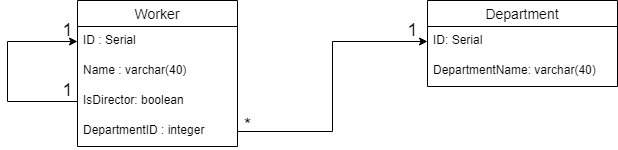

The diagram above was exported from draw.io. Its source (the exported page's mxGraphModel, read from the mxfile embedded in the PNG):
<mxGraphModel dx="868" dy="450" grid="1" gridSize="10" guides="1" tooltips="1" connect="1" arrows="1" fold="1" page="1" pageScale="1" pageWidth="827" pageHeight="1169" math="0" shadow="0">
  <root>
    <mxCell id="0" />
    <mxCell id="1" parent="0" />
    <mxCell id="YNXoCQyFR52ghThpL0cw-1" value="Worker" style="swimlane;fontStyle=0;childLayout=stackLayout;horizontal=1;startSize=26;horizontalStack=0;resizeParent=1;resizeParentMax=0;resizeLast=0;collapsible=1;marginBottom=0;align=center;fontSize=14;" vertex="1" parent="1">
      <mxGeometry x="170" y="70" width="160" height="146" as="geometry" />
    </mxCell>
    <mxCell id="YNXoCQyFR52ghThpL0cw-2" value="ID : Serial" style="text;strokeColor=none;fillColor=none;spacingLeft=4;spacingRight=4;overflow=hidden;rotatable=0;points=[[0,0.5],[1,0.5]];portConstraint=eastwest;fontSize=12;" vertex="1" parent="YNXoCQyFR52ghThpL0cw-1">
      <mxGeometry y="26" width="160" height="30" as="geometry" />
    </mxCell>
    <mxCell id="YNXoCQyFR52ghThpL0cw-3" value="Name : varchar(40)" style="text;strokeColor=none;fillColor=none;spacingLeft=4;spacingRight=4;overflow=hidden;rotatable=0;points=[[0,0.5],[1,0.5]];portConstraint=eastwest;fontSize=12;" vertex="1" parent="YNXoCQyFR52ghThpL0cw-1">
      <mxGeometry y="56" width="160" height="30" as="geometry" />
    </mxCell>
    <mxCell id="YNXoCQyFR52ghThpL0cw-25" style="edgeStyle=orthogonalEdgeStyle;rounded=0;orthogonalLoop=1;jettySize=auto;html=1;exitX=0;exitY=0.5;exitDx=0;exitDy=0;entryX=0;entryY=0.5;entryDx=0;entryDy=0;fontSize=18;" edge="1" parent="YNXoCQyFR52ghThpL0cw-1" source="YNXoCQyFR52ghThpL0cw-10" target="YNXoCQyFR52ghThpL0cw-2">
      <mxGeometry relative="1" as="geometry">
        <Array as="points">
          <mxPoint x="-70" y="101" />
          <mxPoint x="-70" y="41" />
        </Array>
      </mxGeometry>
    </mxCell>
    <mxCell id="YNXoCQyFR52ghThpL0cw-10" value="IsDirector: boolean" style="text;strokeColor=none;fillColor=none;spacingLeft=4;spacingRight=4;overflow=hidden;rotatable=0;points=[[0,0.5],[1,0.5]];portConstraint=eastwest;fontSize=12;" vertex="1" parent="YNXoCQyFR52ghThpL0cw-1">
      <mxGeometry y="86" width="160" height="30" as="geometry" />
    </mxCell>
    <mxCell id="YNXoCQyFR52ghThpL0cw-5" value="DepartmentID : integer" style="text;strokeColor=none;fillColor=none;spacingLeft=4;spacingRight=4;overflow=hidden;rotatable=0;points=[[0,0.5],[1,0.5]];portConstraint=eastwest;fontSize=12;" vertex="1" parent="YNXoCQyFR52ghThpL0cw-1">
      <mxGeometry y="116" width="160" height="30" as="geometry" />
    </mxCell>
    <mxCell id="YNXoCQyFR52ghThpL0cw-6" value="Department" style="swimlane;fontStyle=0;childLayout=stackLayout;horizontal=1;startSize=26;horizontalStack=0;resizeParent=1;resizeParentMax=0;resizeLast=0;collapsible=1;marginBottom=0;align=center;fontSize=14;" vertex="1" parent="1">
      <mxGeometry x="520" y="70" width="190" height="86" as="geometry" />
    </mxCell>
    <mxCell id="YNXoCQyFR52ghThpL0cw-7" value="ID: Serial" style="text;strokeColor=none;fillColor=none;spacingLeft=4;spacingRight=4;overflow=hidden;rotatable=0;points=[[0,0.5],[1,0.5]];portConstraint=eastwest;fontSize=12;" vertex="1" parent="YNXoCQyFR52ghThpL0cw-6">
      <mxGeometry y="26" width="190" height="30" as="geometry" />
    </mxCell>
    <mxCell id="YNXoCQyFR52ghThpL0cw-8" value="DepartmentName: varchar(40)" style="text;strokeColor=none;fillColor=none;spacingLeft=4;spacingRight=4;overflow=hidden;rotatable=0;points=[[0,0.5],[1,0.5]];portConstraint=eastwest;fontSize=12;" vertex="1" parent="YNXoCQyFR52ghThpL0cw-6">
      <mxGeometry y="56" width="190" height="30" as="geometry" />
    </mxCell>
    <mxCell id="YNXoCQyFR52ghThpL0cw-12" style="edgeStyle=orthogonalEdgeStyle;rounded=0;orthogonalLoop=1;jettySize=auto;html=1;exitX=1;exitY=0.5;exitDx=0;exitDy=0;" edge="1" parent="1" source="YNXoCQyFR52ghThpL0cw-5" target="YNXoCQyFR52ghThpL0cw-7">
      <mxGeometry relative="1" as="geometry" />
    </mxCell>
    <mxCell id="YNXoCQyFR52ghThpL0cw-20" value="&lt;font style=&quot;font-size: 18px&quot;&gt;1&lt;/font&gt;" style="text;html=1;align=center;verticalAlign=middle;resizable=0;points=[];autosize=1;strokeColor=none;fillColor=none;" vertex="1" parent="1">
      <mxGeometry x="490" y="90" width="30" height="20" as="geometry" />
    </mxCell>
    <mxCell id="YNXoCQyFR52ghThpL0cw-24" value="*" style="text;html=1;align=center;verticalAlign=middle;resizable=0;points=[];autosize=1;strokeColor=none;fillColor=none;fontSize=18;" vertex="1" parent="1">
      <mxGeometry x="330" y="180" width="20" height="30" as="geometry" />
    </mxCell>
    <mxCell id="YNXoCQyFR52ghThpL0cw-26" value="1" style="text;html=1;align=center;verticalAlign=middle;resizable=0;points=[];autosize=1;strokeColor=none;fillColor=none;fontSize=18;" vertex="1" parent="1">
      <mxGeometry x="145" y="145" width="30" height="30" as="geometry" />
    </mxCell>
    <mxCell id="YNXoCQyFR52ghThpL0cw-27" value="1" style="text;html=1;align=center;verticalAlign=middle;resizable=0;points=[];autosize=1;strokeColor=none;fillColor=none;fontSize=18;" vertex="1" parent="1">
      <mxGeometry x="145" y="85" width="30" height="30" as="geometry" />
    </mxCell>
  </root>
</mxGraphModel>